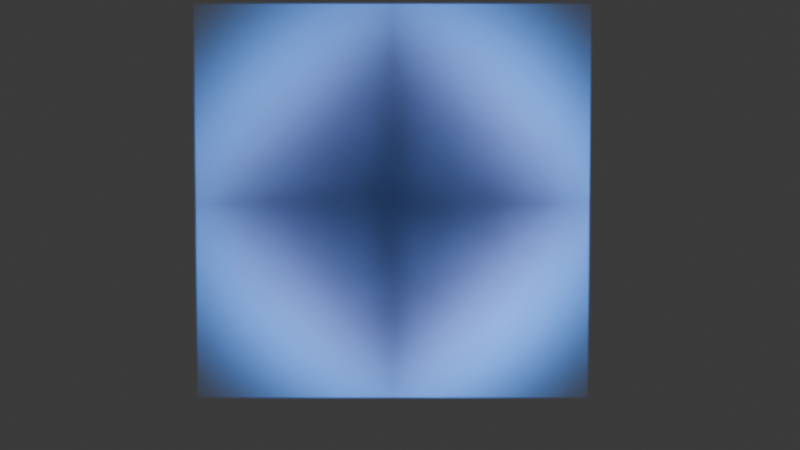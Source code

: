 # Source: untitled.blend  (saved by Blender 4.2.66; exported with 4.5.12 LTS)
import bpy
from mathutils import Matrix  # noqa: F401  (used for matrix-valued properties, if any)

bpy.ops.wm.read_factory_settings(use_empty=True)
scene = bpy.context.scene
scene.name = 'Scene'

# ---- collections
col_collection = bpy.data.collections.new('Collection'); scene.collection.children.link(col_collection)

# ---- images (referenced by path relative to the original .blend; pixels are not part of the script)
import os
ASSET_DIR = os.environ.get("B2B_ASSET_DIR", "")  # directory of the original .blend (textures are referenced by path, not embedded)
HERE = os.path.dirname(os.path.abspath(__file__))  # packed textures are extracted next to this script under _unpacked/

def load_image(name, relpath, width, height, colorspace="sRGB"):
    """Load a texture the original file referenced (path relative to the .blend, or extracted next to this script)."""
    p = next((c for c in (os.path.join(HERE, relpath), os.path.join(ASSET_DIR, relpath)) if relpath and os.path.exists(c)), "")
    if p:
        img = bpy.data.images.load(p, check_existing=True)
        img.name = name
    else:  # same state as the original file: an image datablock whose file is absent (Cycles renders it pink)
        img = bpy.data.images.new(name, width, height)
        img.source = "FILE"
        img.filepath = "//" + (relpath or name)
    img.colorspace_settings.name = colorspace
    return img
img_10_png = load_image('10.png', '10.png', 1024, 1024, 'sRGB')

# ---- materials (node trees are filled in below, after node groups)
mat_snowflakevolumemat_002 = bpy.data.materials.new('SnowflakeVolumeMat.002')

# ---- material node trees
mat_snowflakevolumemat_002.use_nodes = True; mat_snowflakevolumemat_002.node_tree.nodes.clear()
_N = mat_snowflakevolumemat_002.node_tree.nodes; _L = mat_snowflakevolumemat_002.node_tree.links
n0 = _N.new('ShaderNodeTexCoord'); n0.name = 'Texture Coordinate'; n0.location = (-1065, -242)
n1 = _N.new('ShaderNodeTexImage'); n1.name = 'Image Texture'; n1.location = (-824, 64)
n1.image = img_10_png
n1.extension = 'CLIP'
n2 = _N.new('ShaderNodeValToRGB'); n2.name = 'Color Ramp'; n2.location = (-656, -302)
n2.color_ramp.interpolation = 'EASE'
while len(n2.color_ramp.elements) > 1: n2.color_ramp.elements.remove(n2.color_ramp.elements[-1])
n2.color_ramp.elements[0].position = 0.009091; n2.color_ramp.elements[0].color = (0.0, 0.0, 0.0, 1.0)
_e = n2.color_ramp.elements.new(0.6455); _e.color = (1.0, 1.0, 1.0, 1.0)
n3 = _N.new('ShaderNodeMath'); n3.name = 'Math'; n3.location = (-365, -16)
n3.operation = 'MULTIPLY'
n4 = _N.new('ShaderNodeVolumePrincipled'); n4.name = 'Principled Volume'; n4.location = (-300, -214)
n4.inputs[0].default_value = (0.06861, 0.3046, 1.0, 1.0)
n4.inputs[4].default_value = 0.7
n4.inputs[5].default_value = (0.1439, 0.003563, 0.5551, 1.0)
n5 = _N.new('ShaderNodeOutputMaterial'); n5.name = 'Material Output'; n5.location = (16, -99)
n6 = _N.new('ShaderNodeSeparateXYZ'); n6.name = 'Separate XYZ'; n6.location = (-910, -544)
n7 = _N.new('ShaderNodeValToRGB'); n7.name = 'Color Ramp.001'; n7.location = (-719, -544)
n7.color_ramp.interpolation = 'EASE'
while len(n7.color_ramp.elements) > 1: n7.color_ramp.elements.remove(n7.color_ramp.elements[-1])
n7.color_ramp.elements[0].position = 0.1409; n7.color_ramp.elements[0].color = (0.0, 0.0, 0.0, 1.0)
_e = n7.color_ramp.elements.new(0.8636); _e.color = (1.0, 1.0, 1.0, 1.0)
n8 = _N.new('ShaderNodeMath'); n8.name = 'Math.001'; n8.location = (-363, -573)
n8.operation = 'MULTIPLY'
n8.inputs[1].default_value = 478.7
_L.new(n1.outputs[0], n2.inputs[0])
_L.new(n3.outputs[0], n4.inputs[2])
_L.new(n4.outputs[0], n5.inputs[1])
_L.new(n0.outputs[0], n6.inputs[0])
_L.new(n0.outputs[0], n1.inputs[0])
_L.new(n6.outputs[2], n7.inputs[0])
_L.new(n7.outputs[0], n8.inputs[0])
_L.new(n2.outputs[0], n3.inputs[0])
_L.new(n8.outputs[0], n3.inputs[1])
n5.is_active_output = True

# ---- world
world_world = bpy.data.worlds.new('World'); scene.world = world_world
world_world.use_nodes = True; world_world.node_tree.nodes.clear()
_N = world_world.node_tree.nodes; _L = world_world.node_tree.links
n0 = _N.new('ShaderNodeOutputWorld'); n0.name = 'World Output'; n0.location = (300, 300)
n1 = _N.new('ShaderNodeBackground'); n1.name = 'Background'; n1.location = (10, 300)
n1.inputs[0].default_value = (0.05088, 0.05088, 0.05088, 1.0)
_L.new(n1.outputs[0], n0.inputs[0])
n0.is_active_output = True
world_world.color = (0.05088, 0.05088, 0.05088)
world_world.sun_shadow_jitter_overblur = 0.0

# ---- cameras
cam_camera_003 = bpy.data.cameras.new('Camera.003')
cam_camera_003.lens = 38.75

# ---- lights
light_keylight_002 = bpy.data.lights.new('KeyLight.002', 'AREA')
light_keylight_002.energy = 6000.0
light_keylight_002.shape = 'RECTANGLE'
light_keylight_002.size = 4.0
light_keylight_002.size_y = 4.0

# ---- meshes
me_snowflakevolumemesh_002 = bpy.data.meshes.new('SnowflakeVolumeMesh.002')
me_snowflakevolumemesh_002.from_pydata([(-1.0, -1.0, -1.0), (-1.0, -1.0, 1.0), (-1.0, 1.0, -1.0), (-1.0, 1.0, 1.0), (1.0, -1.0, -1.0), (1.0, -1.0, 1.0), (1.0, 1.0, -1.0), (1.0, 1.0, 1.0)], [], [(0, 1, 3, 2), (2, 3, 7, 6), (6, 7, 5, 4), (4, 5, 1, 0), (2, 6, 4, 0), (7, 3, 1, 5)])
_uv = me_snowflakevolumemesh_002.uv_layers.new(name='UVMap')
_uv.uv.foreach_set('vector', [0.375, 0.0, 0.625, 0.0, 0.625, 0.25, 0.375, 0.25, 0.375, 0.25, 0.625, 0.25, 0.625, 0.5, 0.375, 0.5, 0.375, 0.5, 0.625, 0.5, 0.625, 0.75, 0.375, 0.75, 0.375, 0.75, 0.625, 0.75, 0.625, 1.0, 0.375, 1.0, 0.125, 0.5, 0.375, 0.5, 0.375, 0.75, 0.125, 0.75, 0.625, 0.5, 0.875, 0.5, 0.875, 0.75, 0.625, 0.75])
me_snowflakevolumemesh_002.materials.append(mat_snowflakevolumemat_002)
me_snowflakevolumemesh_002.update()

# ---- objects
ob_snowflakevolume = bpy.data.objects.new('SnowflakeVolume', me_snowflakevolumemesh_002)
ob_camera = bpy.data.objects.new('Camera', cam_camera_003)
ob_keylight = bpy.data.objects.new('KeyLight', light_keylight_002)

# ---- transforms, parenting, visibility, modifiers, constraints
ob_snowflakevolume.location = (-0.1391, 0.2649, -0.2688)
ob_snowflakevolume.scale = (3.691, 3.691, 0.1709)
ob_camera.location = (0.0, -0.03589, -16.34)
ob_camera.rotation_euler = (3.097, -0.0, 0.0)
ob_keylight.location = (0.0, 0.7831, 8.234)
ob_keylight.rotation_euler = (12.25, 0.005846, -5.578)

# ---- collection membership
col_collection.objects.link(ob_snowflakevolume)
col_collection.objects.link(ob_camera)
col_collection.objects.link(ob_keylight)

# ---- scene / render settings (as saved in the file)
scene.camera = ob_camera
scene.frame_start = 1; scene.frame_end = 250; scene.frame_set(1)
scene.render.engine = 'CYCLES'
bpy.context.view_layer.update()
